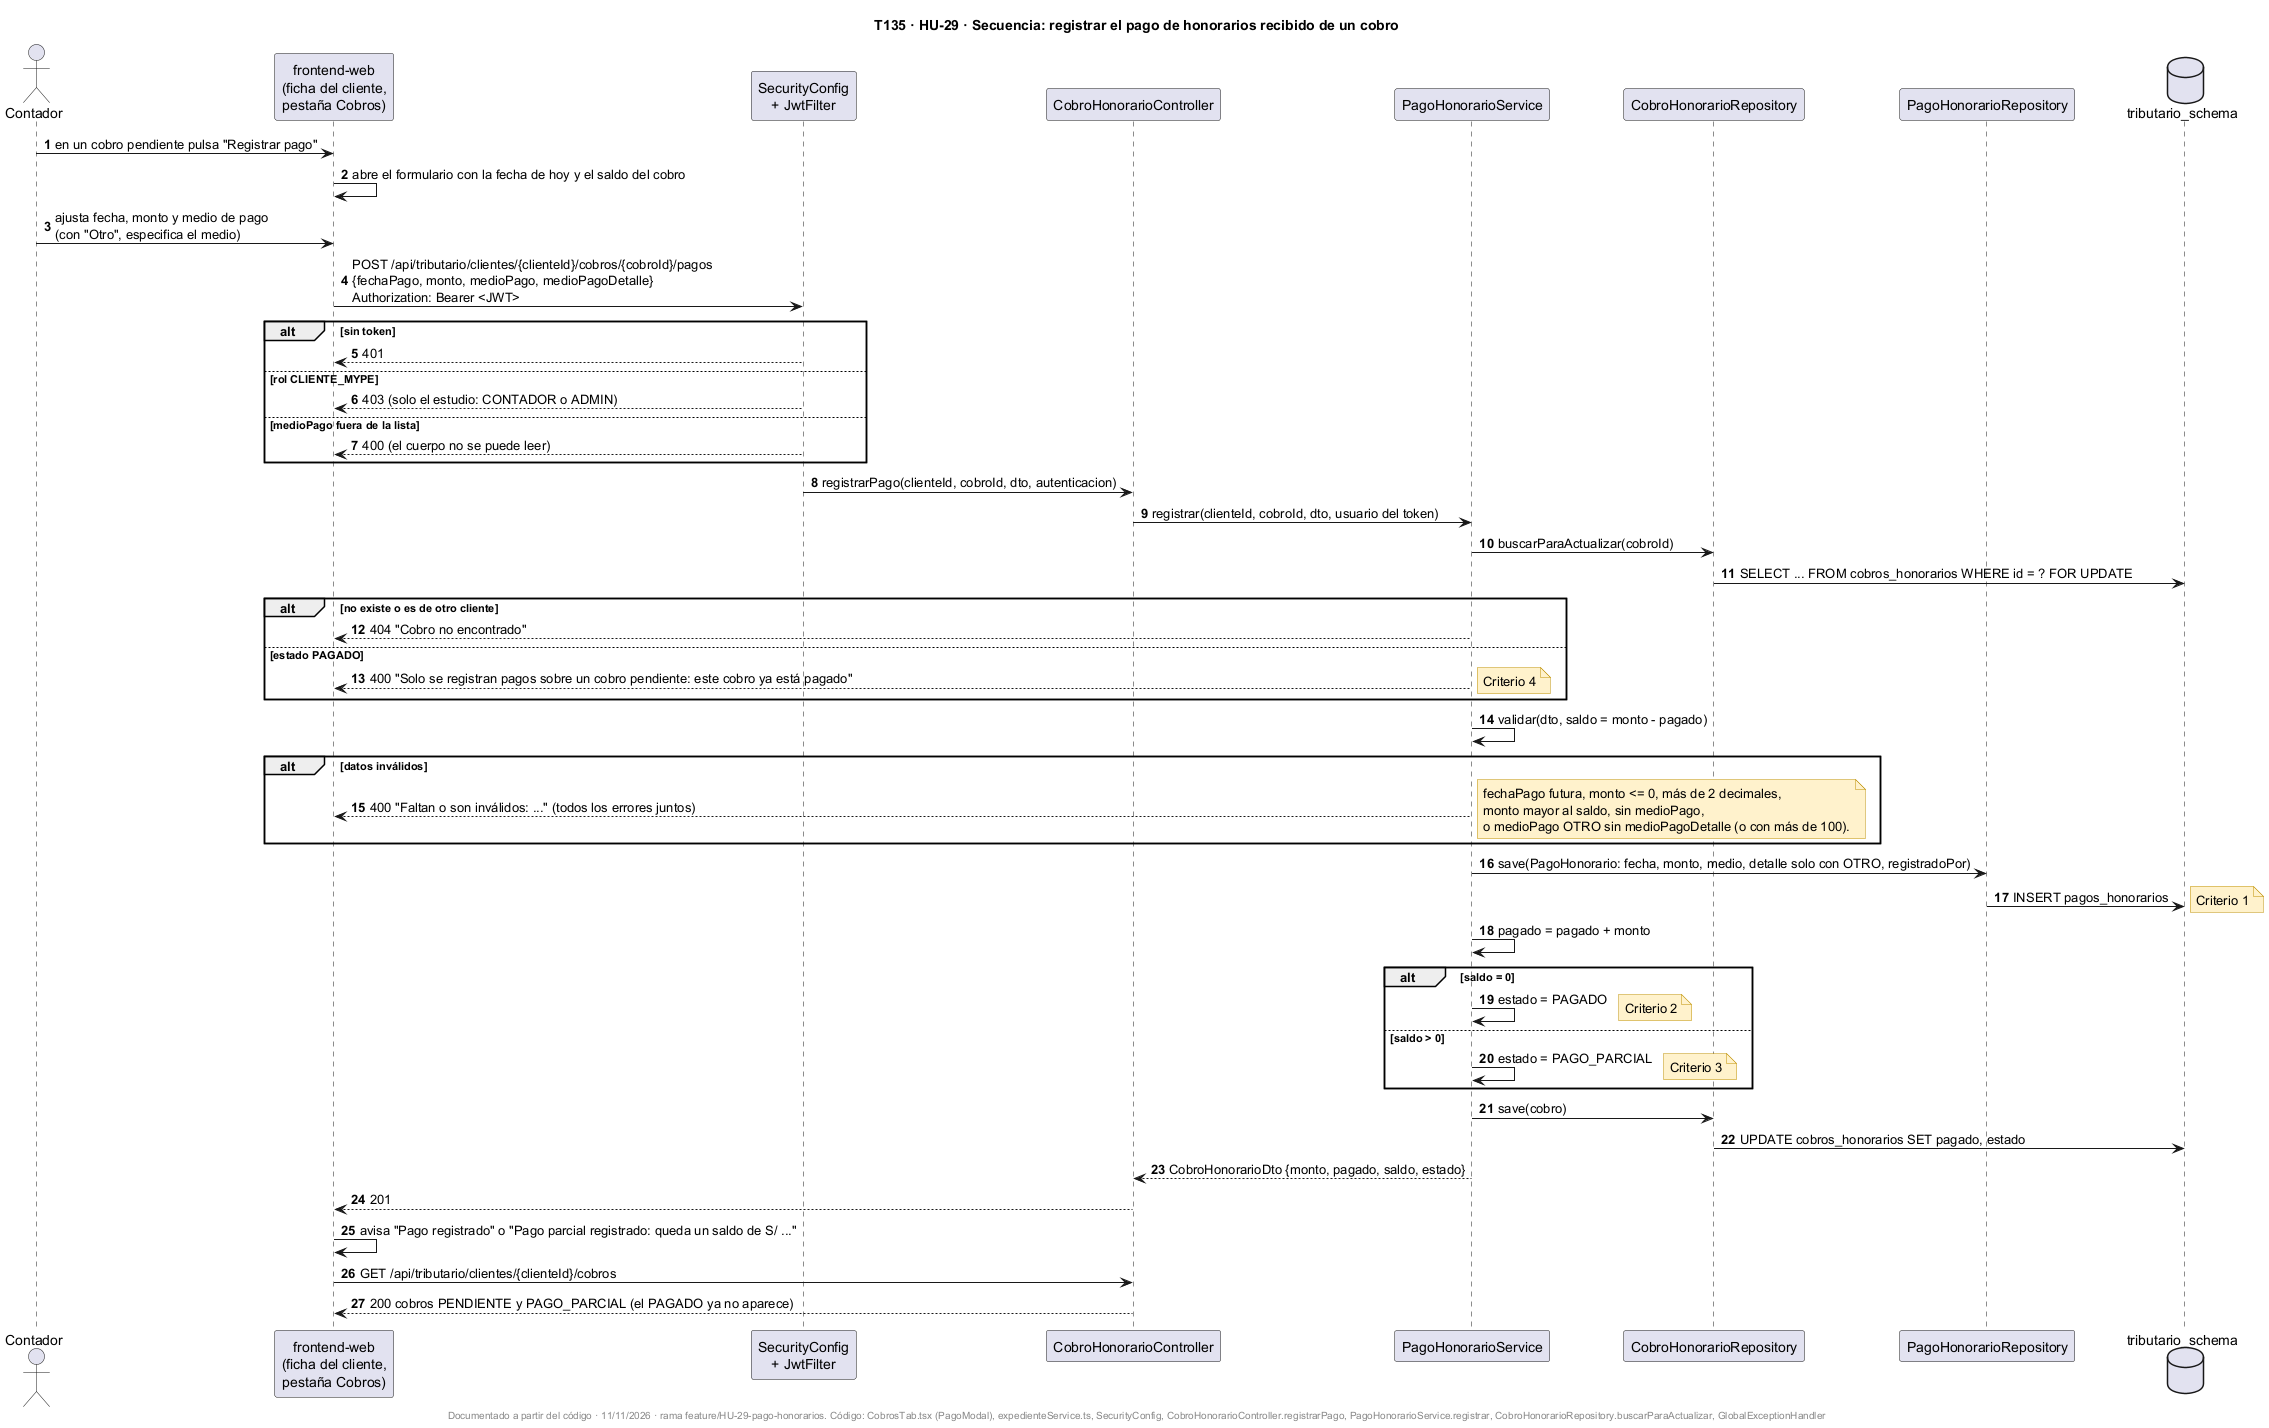

The diagram above was rendered by PlantUML. Its source (embedded in the PNG):
@startuml
title T135 · HU-29 · Secuencia: registrar el pago de honorarios recibido de un cobro
skinparam shadowing false
skinparam noteBackgroundColor #FFF2CC
skinparam noteBorderColor #BF9000
autonumber

actor "Contador" as U
participant "frontend-web\n(ficha del cliente,\npestaña Cobros)" as FE
participant "SecurityConfig\n+ JwtFilter" as SEC
participant "CobroHonorarioController" as CC
participant "PagoHonorarioService" as PS
participant "CobroHonorarioRepository" as CR
participant "PagoHonorarioRepository" as PR
database "tributario_schema" as DB

U -> FE : en un cobro pendiente pulsa "Registrar pago"
FE -> FE : abre el formulario con la fecha de hoy y el saldo del cobro
U -> FE : ajusta fecha, monto y medio de pago\n(con "Otro", especifica el medio)
FE -> SEC : POST /api/tributario/clientes/{clienteId}/cobros/{cobroId}/pagos\n{fechaPago, monto, medioPago, medioPagoDetalle}\nAuthorization: Bearer <JWT>
alt sin token
  SEC --> FE : 401
else rol CLIENTE_MYPE
  SEC --> FE : 403 (solo el estudio: CONTADOR o ADMIN)
else medioPago fuera de la lista
  SEC --> FE : 400 (el cuerpo no se puede leer)
end
SEC -> CC : registrarPago(clienteId, cobroId, dto, autenticacion)
CC -> PS : registrar(clienteId, cobroId, dto, usuario del token)
PS -> CR : buscarParaActualizar(cobroId)
CR -> DB : SELECT ... FROM cobros_honorarios WHERE id = ? FOR UPDATE
alt no existe o es de otro cliente
  PS --> FE : 404 "Cobro no encontrado"
else estado PAGADO
  PS --> FE : 400 "Solo se registran pagos sobre un cobro pendiente: este cobro ya está pagado"
  note right : Criterio 4
end
PS -> PS : validar(dto, saldo = monto - pagado)
alt datos inválidos
  PS --> FE : 400 "Faltan o son inválidos: ..." (todos los errores juntos)
  note right
    fechaPago futura, monto <= 0, más de 2 decimales,
    monto mayor al saldo, sin medioPago,
    o medioPago OTRO sin medioPagoDetalle (o con más de 100).
  end note
end
PS -> PR : save(PagoHonorario: fecha, monto, medio, detalle solo con OTRO, registradoPor)
PR -> DB : INSERT pagos_honorarios
note right : Criterio 1
PS -> PS : pagado = pagado + monto
alt saldo = 0
  PS -> PS : estado = PAGADO
  note right : Criterio 2
else saldo > 0
  PS -> PS : estado = PAGO_PARCIAL
  note right : Criterio 3
end
PS -> CR : save(cobro)
CR -> DB : UPDATE cobros_honorarios SET pagado, estado
PS --> CC : CobroHonorarioDto {monto, pagado, saldo, estado}
CC --> FE : 201
FE -> FE : avisa "Pago registrado" o "Pago parcial registrado: queda un saldo de S/ ..."
FE -> CC : GET /api/tributario/clientes/{clienteId}/cobros
CC --> FE : 200 cobros PENDIENTE y PAGO_PARCIAL (el PAGADO ya no aparece)

footer Documentado a partir del código · 11/11/2026 · rama feature/HU-29-pago-honorarios. Código: CobrosTab.tsx (PagoModal), expedienteService.ts, SecurityConfig, CobroHonorarioController.registrarPago, PagoHonorarioService.registrar, CobroHonorarioRepository.buscarParaActualizar, GlobalExceptionHandler
@enduml